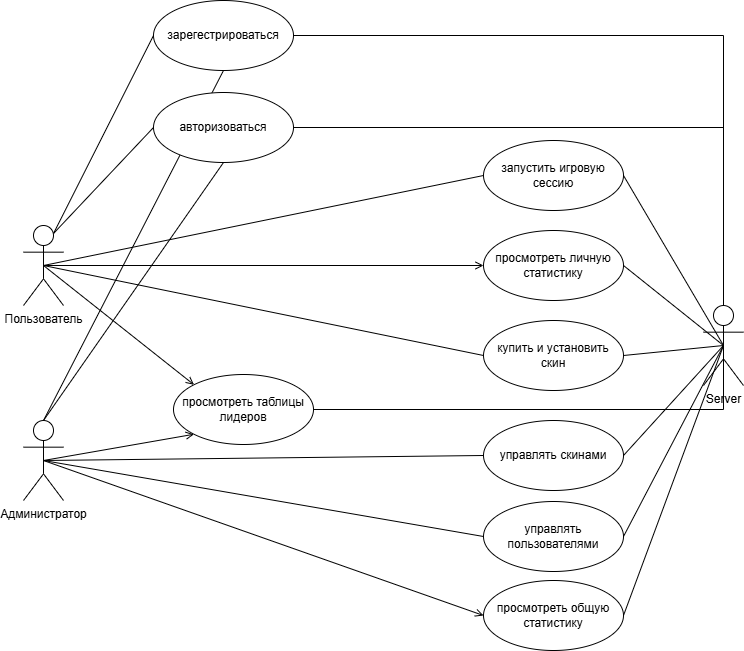

The diagram above was exported from draw.io. Its source (the exported page's mxGraphModel, read from the mxfile embedded in the PNG):
<mxGraphModel dx="1084" dy="674" grid="1" gridSize="10" guides="1" tooltips="1" connect="1" arrows="0" fold="1" page="1" pageScale="1" pageWidth="827" pageHeight="1169" math="0" shadow="0">
  <root>
    <mxCell id="0" />
    <mxCell id="1" parent="0" />
    <mxCell id="JhBYzq31gGGWjx0_wN2H-39" edge="1" parent="1" style="edgeStyle=orthogonalEdgeStyle;rounded=0;orthogonalLoop=1;jettySize=auto;html=1;exitX=0.5;exitY=0.5;exitDx=0;exitDy=0;exitPerimeter=0;entryX=0.5;entryY=0;entryDx=0;entryDy=0;endArrow=none;endFill=0;">
      <mxGeometry relative="1" as="geometry">
        <Array as="points">
          <mxPoint x="70" y="560" />
          <mxPoint x="70" y="1070" />
        </Array>
        <mxPoint x="140" y="560" as="sourcePoint" />
      </mxGeometry>
    </mxCell>
    <mxCell id="JhBYzq31gGGWjx0_wN2H-40" edge="1" parent="1" style="edgeStyle=orthogonalEdgeStyle;rounded=0;orthogonalLoop=1;jettySize=auto;html=1;exitX=0.5;exitY=0.5;exitDx=0;exitDy=0;exitPerimeter=0;entryX=0.5;entryY=0;entryDx=0;entryDy=0;endArrow=none;endFill=0;">
      <mxGeometry relative="1" as="geometry">
        <Array as="points">
          <mxPoint x="100" y="800" />
          <mxPoint x="100" y="1030" />
          <mxPoint x="309" y="1030" />
        </Array>
        <mxPoint x="140" y="800" as="sourcePoint" />
      </mxGeometry>
    </mxCell>
    <mxCell id="JhBYzq31gGGWjx0_wN2H-6" parent="1" style="shape=umlActor;verticalLabelPosition=bottom;verticalAlign=top;html=1;outlineConnect=0;" value="Server&lt;div&gt;&lt;br&gt;&lt;/div&gt;" vertex="1">
      <mxGeometry height="80" width="40" x="740" y="515" as="geometry" />
    </mxCell>
    <mxCell id="JhBYzq31gGGWjx0_wN2H-37" edge="1" parent="1" style="edgeStyle=orthogonalEdgeStyle;rounded=0;orthogonalLoop=1;jettySize=auto;html=1;exitX=0;exitY=0.5;exitDx=0;exitDy=0;entryX=0.25;entryY=0.1;entryDx=0;entryDy=0;entryPerimeter=0;dashed=1;">
      <mxGeometry relative="1" as="geometry">
        <Array as="points">
          <mxPoint x="30" y="1100" />
          <mxPoint x="30" y="288" />
        </Array>
        <mxPoint x="130" y="288" as="targetPoint" />
      </mxGeometry>
    </mxCell>
    <mxCell id="pYSMFF5CjgvzIBMhSNbf-24" parent="1" style="ellipse;whiteSpace=wrap;html=1;" value="запустить игровую сессию" vertex="1">
      <mxGeometry height="70" width="140" x="520" y="350" as="geometry" />
    </mxCell>
    <mxCell id="pYSMFF5CjgvzIBMhSNbf-25" edge="1" parent="1" source="pYSMFF5CjgvzIBMhSNbf-31" style="edgeStyle=none;shape=connector;rounded=0;orthogonalLoop=1;jettySize=auto;html=1;exitX=0.5;exitY=0.5;exitDx=0;exitDy=0;exitPerimeter=0;entryX=0;entryY=0.5;entryDx=0;entryDy=0;strokeColor=default;align=center;verticalAlign=middle;fontFamily=Helvetica;fontSize=11;fontColor=default;labelBackgroundColor=default;endArrow=none;" target="pYSMFF5CjgvzIBMhSNbf-24">
      <mxGeometry relative="1" as="geometry" />
    </mxCell>
    <mxCell id="pYSMFF5CjgvzIBMhSNbf-26" edge="1" parent="1" source="pYSMFF5CjgvzIBMhSNbf-31" style="edgeStyle=none;shape=connector;rounded=0;orthogonalLoop=1;jettySize=auto;html=1;exitX=0.5;exitY=0.5;exitDx=0;exitDy=0;exitPerimeter=0;entryX=0;entryY=0.5;entryDx=0;entryDy=0;strokeColor=default;align=center;verticalAlign=middle;fontFamily=Helvetica;fontSize=11;fontColor=default;labelBackgroundColor=default;endArrow=open;endFill=0;" target="pYSMFF5CjgvzIBMhSNbf-39">
      <mxGeometry relative="1" as="geometry" />
    </mxCell>
    <mxCell id="pYSMFF5CjgvzIBMhSNbf-27" edge="1" parent="1" source="pYSMFF5CjgvzIBMhSNbf-31" style="edgeStyle=none;shape=connector;rounded=0;orthogonalLoop=1;jettySize=auto;html=1;exitX=0.5;exitY=0.5;exitDx=0;exitDy=0;exitPerimeter=0;entryX=0;entryY=0.5;entryDx=0;entryDy=0;strokeColor=default;align=center;verticalAlign=middle;fontFamily=Helvetica;fontSize=11;fontColor=default;labelBackgroundColor=default;endArrow=none;" target="pYSMFF5CjgvzIBMhSNbf-40">
      <mxGeometry relative="1" as="geometry" />
    </mxCell>
    <mxCell id="pYSMFF5CjgvzIBMhSNbf-28" edge="1" parent="1" source="pYSMFF5CjgvzIBMhSNbf-31" style="edgeStyle=none;shape=connector;rounded=0;orthogonalLoop=1;jettySize=auto;html=1;exitX=0.5;exitY=0.5;exitDx=0;exitDy=0;exitPerimeter=0;entryX=0;entryY=0;entryDx=0;entryDy=0;strokeColor=default;align=center;verticalAlign=middle;fontFamily=Helvetica;fontSize=11;fontColor=default;labelBackgroundColor=default;endArrow=open;endFill=0;" target="pYSMFF5CjgvzIBMhSNbf-41">
      <mxGeometry relative="1" as="geometry" />
    </mxCell>
    <mxCell id="pYSMFF5CjgvzIBMhSNbf-29" edge="1" parent="1" source="pYSMFF5CjgvzIBMhSNbf-31" style="edgeStyle=none;shape=connector;rounded=0;orthogonalLoop=1;jettySize=auto;html=1;exitX=0.75;exitY=0.1;exitDx=0;exitDy=0;exitPerimeter=0;entryX=0;entryY=0.5;entryDx=0;entryDy=0;strokeColor=default;align=center;verticalAlign=middle;fontFamily=Helvetica;fontSize=11;fontColor=default;labelBackgroundColor=default;endArrow=none;" target="pYSMFF5CjgvzIBMhSNbf-45">
      <mxGeometry relative="1" as="geometry" />
    </mxCell>
    <mxCell id="pYSMFF5CjgvzIBMhSNbf-30" edge="1" parent="1" source="pYSMFF5CjgvzIBMhSNbf-31" style="edgeStyle=none;shape=connector;rounded=0;orthogonalLoop=1;jettySize=auto;html=1;exitX=0.75;exitY=0.1;exitDx=0;exitDy=0;exitPerimeter=0;entryX=0;entryY=0.5;entryDx=0;entryDy=0;strokeColor=default;align=center;verticalAlign=middle;fontFamily=Helvetica;fontSize=11;fontColor=default;labelBackgroundColor=default;endArrow=none;" target="pYSMFF5CjgvzIBMhSNbf-46">
      <mxGeometry relative="1" as="geometry" />
    </mxCell>
    <mxCell id="pYSMFF5CjgvzIBMhSNbf-31" parent="1" style="shape=umlActor;verticalLabelPosition=bottom;verticalAlign=top;html=1;outlineConnect=0;" value="Пользователь" vertex="1">
      <mxGeometry height="80" width="40" x="60" y="435" as="geometry" />
    </mxCell>
    <mxCell id="pYSMFF5CjgvzIBMhSNbf-32" edge="1" parent="1" source="pYSMFF5CjgvzIBMhSNbf-38" style="edgeStyle=none;shape=connector;rounded=0;orthogonalLoop=1;jettySize=auto;html=1;exitX=0.5;exitY=0.5;exitDx=0;exitDy=0;exitPerimeter=0;entryX=0;entryY=1;entryDx=0;entryDy=0;strokeColor=default;align=center;verticalAlign=middle;fontFamily=Helvetica;fontSize=11;fontColor=default;labelBackgroundColor=default;endArrow=open;endFill=0;" target="pYSMFF5CjgvzIBMhSNbf-41">
      <mxGeometry relative="1" as="geometry" />
    </mxCell>
    <mxCell id="pYSMFF5CjgvzIBMhSNbf-33" edge="1" parent="1" source="pYSMFF5CjgvzIBMhSNbf-38" style="edgeStyle=none;shape=connector;rounded=0;orthogonalLoop=1;jettySize=auto;html=1;exitX=0.5;exitY=0.5;exitDx=0;exitDy=0;exitPerimeter=0;entryX=0;entryY=0.5;entryDx=0;entryDy=0;strokeColor=default;align=center;verticalAlign=middle;fontFamily=Helvetica;fontSize=11;fontColor=default;labelBackgroundColor=default;endArrow=none;" target="pYSMFF5CjgvzIBMhSNbf-42">
      <mxGeometry relative="1" as="geometry" />
    </mxCell>
    <mxCell id="pYSMFF5CjgvzIBMhSNbf-34" edge="1" parent="1" source="pYSMFF5CjgvzIBMhSNbf-38" style="edgeStyle=none;shape=connector;rounded=0;orthogonalLoop=1;jettySize=auto;html=1;exitX=0.5;exitY=0.5;exitDx=0;exitDy=0;exitPerimeter=0;entryX=0;entryY=0.5;entryDx=0;entryDy=0;strokeColor=default;align=center;verticalAlign=middle;fontFamily=Helvetica;fontSize=11;fontColor=default;labelBackgroundColor=default;endArrow=none;" target="pYSMFF5CjgvzIBMhSNbf-43">
      <mxGeometry relative="1" as="geometry" />
    </mxCell>
    <mxCell id="pYSMFF5CjgvzIBMhSNbf-35" edge="1" parent="1" source="pYSMFF5CjgvzIBMhSNbf-38" style="edgeStyle=none;shape=connector;rounded=0;orthogonalLoop=1;jettySize=auto;html=1;exitX=0.5;exitY=0.5;exitDx=0;exitDy=0;exitPerimeter=0;entryX=0;entryY=0.5;entryDx=0;entryDy=0;strokeColor=default;align=center;verticalAlign=middle;fontFamily=Helvetica;fontSize=11;fontColor=default;labelBackgroundColor=default;endArrow=open;endFill=0;" target="pYSMFF5CjgvzIBMhSNbf-44">
      <mxGeometry relative="1" as="geometry" />
    </mxCell>
    <mxCell id="pYSMFF5CjgvzIBMhSNbf-36" edge="1" parent="1" source="pYSMFF5CjgvzIBMhSNbf-38" style="edgeStyle=none;shape=connector;rounded=0;orthogonalLoop=1;jettySize=auto;html=1;exitX=0.5;exitY=0;exitDx=0;exitDy=0;exitPerimeter=0;entryX=0.5;entryY=1;entryDx=0;entryDy=0;strokeColor=default;align=center;verticalAlign=middle;fontFamily=Helvetica;fontSize=11;fontColor=default;labelBackgroundColor=default;endArrow=none;" target="pYSMFF5CjgvzIBMhSNbf-46">
      <mxGeometry relative="1" as="geometry" />
    </mxCell>
    <mxCell id="pYSMFF5CjgvzIBMhSNbf-37" edge="1" parent="1" source="pYSMFF5CjgvzIBMhSNbf-38" style="edgeStyle=none;shape=connector;rounded=0;orthogonalLoop=1;jettySize=auto;html=1;exitX=0.5;exitY=0;exitDx=0;exitDy=0;exitPerimeter=0;entryX=0.5;entryY=1;entryDx=0;entryDy=0;strokeColor=default;align=center;verticalAlign=middle;fontFamily=Helvetica;fontSize=11;fontColor=default;labelBackgroundColor=default;endArrow=none;" target="pYSMFF5CjgvzIBMhSNbf-45">
      <mxGeometry relative="1" as="geometry" />
    </mxCell>
    <mxCell id="pYSMFF5CjgvzIBMhSNbf-38" parent="1" style="shape=umlActor;verticalLabelPosition=bottom;verticalAlign=top;html=1;outlineConnect=0;" value="Администратор" vertex="1">
      <mxGeometry height="80" width="40" x="60" y="630" as="geometry" />
    </mxCell>
    <mxCell id="pYSMFF5CjgvzIBMhSNbf-39" parent="1" style="ellipse;whiteSpace=wrap;html=1;" value="просмотреть личную статистику" vertex="1">
      <mxGeometry height="70" width="140" x="520" y="440" as="geometry" />
    </mxCell>
    <mxCell id="pYSMFF5CjgvzIBMhSNbf-40" parent="1" style="ellipse;whiteSpace=wrap;html=1;" value="купить и установить скин" vertex="1">
      <mxGeometry height="70" width="140" x="520" y="530" as="geometry" />
    </mxCell>
    <mxCell id="pYSMFF5CjgvzIBMhSNbf-41" parent="1" style="ellipse;whiteSpace=wrap;html=1;" value="просмотреть таблицы лидеров" vertex="1">
      <mxGeometry height="70" width="140" x="210" y="584" as="geometry" />
    </mxCell>
    <mxCell id="pYSMFF5CjgvzIBMhSNbf-42" parent="1" style="ellipse;whiteSpace=wrap;html=1;" value="управлять скинами" vertex="1">
      <mxGeometry height="70" width="140" x="520" y="630" as="geometry" />
    </mxCell>
    <mxCell id="pYSMFF5CjgvzIBMhSNbf-43" parent="1" style="ellipse;whiteSpace=wrap;html=1;" value="управлять пользователями" vertex="1">
      <mxGeometry height="70" width="140" x="520" y="711" as="geometry" />
    </mxCell>
    <mxCell id="pYSMFF5CjgvzIBMhSNbf-44" parent="1" style="ellipse;whiteSpace=wrap;html=1;" value="просмотреть общую статистику" vertex="1">
      <mxGeometry height="70" width="140" x="520" y="790" as="geometry" />
    </mxCell>
    <mxCell id="pYSMFF5CjgvzIBMhSNbf-45" parent="1" style="ellipse;whiteSpace=wrap;html=1;" value="зарегестрироваться" vertex="1">
      <mxGeometry height="70" width="140" x="190" y="210" as="geometry" />
    </mxCell>
    <mxCell id="pYSMFF5CjgvzIBMhSNbf-46" parent="1" style="ellipse;whiteSpace=wrap;html=1;" value="авторизоваться" vertex="1">
      <mxGeometry height="70" width="140" x="190" y="302" as="geometry" />
    </mxCell>
    <mxCell id="pYSMFF5CjgvzIBMhSNbf-51" edge="1" parent="1" source="pYSMFF5CjgvzIBMhSNbf-45" style="edgeStyle=orthogonalEdgeStyle;rounded=0;orthogonalLoop=1;jettySize=auto;html=1;exitX=1;exitY=0.5;exitDx=0;exitDy=0;entryX=0.5;entryY=0;entryDx=0;entryDy=0;entryPerimeter=0;endArrow=none;endFill=0;" target="JhBYzq31gGGWjx0_wN2H-6">
      <mxGeometry relative="1" as="geometry" />
    </mxCell>
    <mxCell id="pYSMFF5CjgvzIBMhSNbf-54" edge="1" parent="1" source="pYSMFF5CjgvzIBMhSNbf-46" style="edgeStyle=orthogonalEdgeStyle;rounded=0;orthogonalLoop=1;jettySize=auto;html=1;exitX=1;exitY=0.5;exitDx=0;exitDy=0;entryX=0.5;entryY=0;entryDx=0;entryDy=0;entryPerimeter=0;endArrow=none;endFill=0;" target="JhBYzq31gGGWjx0_wN2H-6">
      <mxGeometry relative="1" as="geometry" />
    </mxCell>
    <mxCell id="pYSMFF5CjgvzIBMhSNbf-55" edge="1" parent="1" source="pYSMFF5CjgvzIBMhSNbf-41" style="edgeStyle=orthogonalEdgeStyle;rounded=0;orthogonalLoop=1;jettySize=auto;html=1;exitX=1;exitY=0.5;exitDx=0;exitDy=0;entryX=0.5;entryY=0.5;entryDx=0;entryDy=0;entryPerimeter=0;endArrow=none;endFill=0;" target="JhBYzq31gGGWjx0_wN2H-6">
      <mxGeometry relative="1" as="geometry">
        <Array as="points">
          <mxPoint x="760" y="619" />
        </Array>
        <mxPoint x="760" y="594" as="targetPoint" />
      </mxGeometry>
    </mxCell>
    <mxCell id="pYSMFF5CjgvzIBMhSNbf-57" edge="1" parent="1" source="pYSMFF5CjgvzIBMhSNbf-24" style="edgeStyle=none;shape=connector;rounded=0;orthogonalLoop=1;jettySize=auto;html=1;exitX=1;exitY=0.5;exitDx=0;exitDy=0;entryX=0.5;entryY=0.5;entryDx=0;entryDy=0;entryPerimeter=0;strokeColor=default;align=center;verticalAlign=middle;fontFamily=Helvetica;fontSize=11;fontColor=default;labelBackgroundColor=default;endArrow=none;" target="JhBYzq31gGGWjx0_wN2H-6">
      <mxGeometry relative="1" as="geometry" />
    </mxCell>
    <mxCell id="pYSMFF5CjgvzIBMhSNbf-58" edge="1" parent="1" source="pYSMFF5CjgvzIBMhSNbf-39" style="edgeStyle=none;shape=connector;rounded=0;orthogonalLoop=1;jettySize=auto;html=1;exitX=1;exitY=0.5;exitDx=0;exitDy=0;entryX=0.5;entryY=0.5;entryDx=0;entryDy=0;entryPerimeter=0;strokeColor=default;align=center;verticalAlign=middle;fontFamily=Helvetica;fontSize=11;fontColor=default;labelBackgroundColor=default;endArrow=none;" target="JhBYzq31gGGWjx0_wN2H-6">
      <mxGeometry relative="1" as="geometry" />
    </mxCell>
    <mxCell id="pYSMFF5CjgvzIBMhSNbf-59" edge="1" parent="1" source="pYSMFF5CjgvzIBMhSNbf-40" style="edgeStyle=none;shape=connector;rounded=0;orthogonalLoop=1;jettySize=auto;html=1;exitX=1;exitY=0.5;exitDx=0;exitDy=0;entryX=0.5;entryY=0.5;entryDx=0;entryDy=0;entryPerimeter=0;strokeColor=default;align=center;verticalAlign=middle;fontFamily=Helvetica;fontSize=11;fontColor=default;labelBackgroundColor=default;endArrow=none;" target="JhBYzq31gGGWjx0_wN2H-6">
      <mxGeometry relative="1" as="geometry" />
    </mxCell>
    <mxCell id="pYSMFF5CjgvzIBMhSNbf-60" edge="1" parent="1" source="pYSMFF5CjgvzIBMhSNbf-42" style="edgeStyle=none;shape=connector;rounded=0;orthogonalLoop=1;jettySize=auto;html=1;exitX=1;exitY=0.5;exitDx=0;exitDy=0;entryX=0.5;entryY=0.5;entryDx=0;entryDy=0;entryPerimeter=0;strokeColor=default;align=center;verticalAlign=middle;fontFamily=Helvetica;fontSize=11;fontColor=default;labelBackgroundColor=default;endArrow=none;" target="JhBYzq31gGGWjx0_wN2H-6">
      <mxGeometry relative="1" as="geometry" />
    </mxCell>
    <mxCell id="pYSMFF5CjgvzIBMhSNbf-61" edge="1" parent="1" source="pYSMFF5CjgvzIBMhSNbf-43" style="edgeStyle=none;shape=connector;rounded=0;orthogonalLoop=1;jettySize=auto;html=1;exitX=1;exitY=0.5;exitDx=0;exitDy=0;entryX=0.5;entryY=0.5;entryDx=0;entryDy=0;entryPerimeter=0;strokeColor=default;align=center;verticalAlign=middle;fontFamily=Helvetica;fontSize=11;fontColor=default;labelBackgroundColor=default;endArrow=none;" target="JhBYzq31gGGWjx0_wN2H-6">
      <mxGeometry relative="1" as="geometry" />
    </mxCell>
    <mxCell id="pYSMFF5CjgvzIBMhSNbf-62" edge="1" parent="1" source="pYSMFF5CjgvzIBMhSNbf-44" style="edgeStyle=none;shape=connector;rounded=0;orthogonalLoop=1;jettySize=auto;html=1;exitX=1;exitY=0.5;exitDx=0;exitDy=0;entryX=0.5;entryY=0.5;entryDx=0;entryDy=0;entryPerimeter=0;strokeColor=default;align=center;verticalAlign=middle;fontFamily=Helvetica;fontSize=11;fontColor=default;labelBackgroundColor=default;endArrow=none;" target="JhBYzq31gGGWjx0_wN2H-6">
      <mxGeometry relative="1" as="geometry" />
    </mxCell>
  </root>
</mxGraphModel>